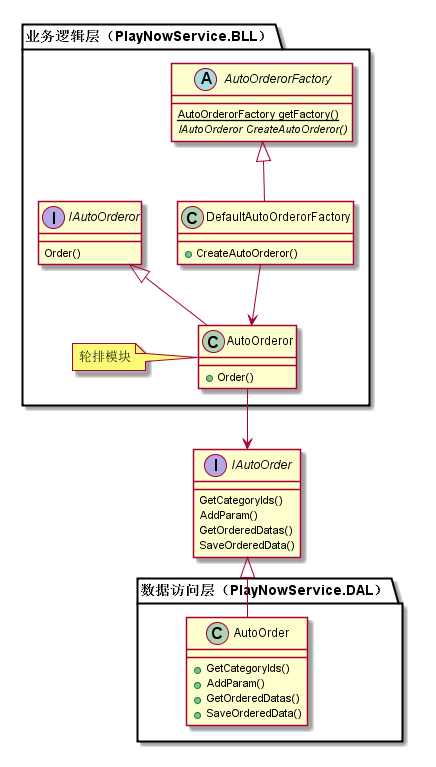

The diagram above was rendered by PlantUML. Its source (embedded in the PNG):
@startuml

package "ÒµÎñÂß¼²ã£¨PlayNowService.BLL£©" {
    abstract class AutoOrderorFactory {
        {static} AutoOrderorFactory getFactory()
        {abstract} IAutoOrderor CreateAutoOrderor()
    }

    class DefaultAutoOrderorFactory {
        +CreateAutoOrderor()
    }

    AutoOrderorFactory <|-- DefaultAutoOrderorFactory
    interface IAutoOrderor {
        Order()
    }

    class AutoOrderor {
        +Order()
    }

    Note left : ÂÖÅÅÄ£¿é
    IAutoOrderor <|-- AutoOrderor
    DefaultAutoOrderorFactory --> AutoOrderor
}

interface  IAutoOrder {
    GetCategoryIds()
    AddParam()
    GetOrderedDatas()
    SaveOrderedData()
}
AutoOrderor --> IAutoOrder

package "Êý¾Ý·ÃÎÊ²ã£¨PlayNowService.DAL£©" {
    class AutoOrder {
        +GetCategoryIds()
        +AddParam()
        +GetOrderedDatas()
        +SaveOrderedData()
    }
    IAutoOrder <|-- AutoOrder
}

@enduml